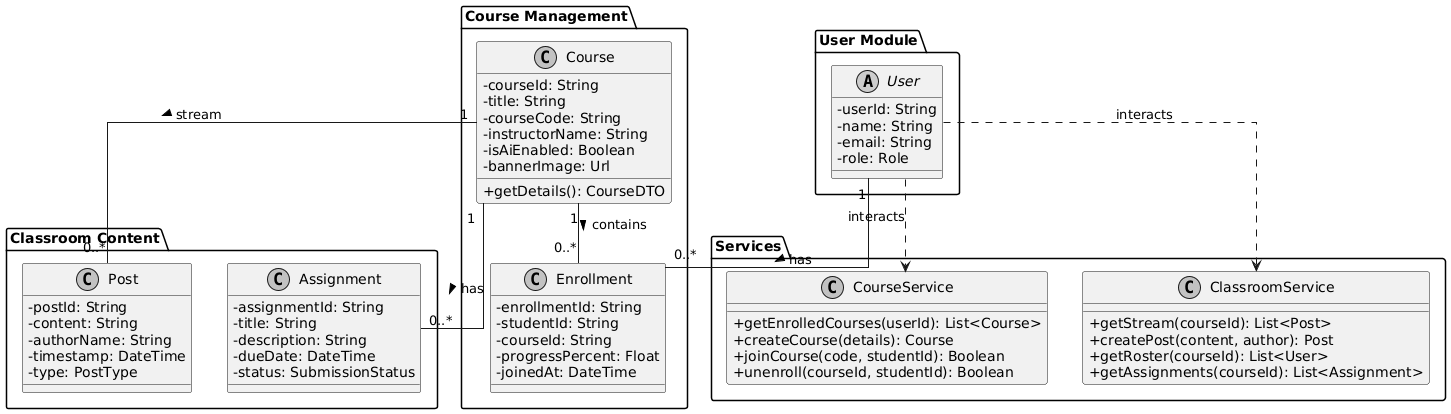

The diagram above was rendered by PlantUML. Its source (embedded in the PNG):
@startuml
skinparam classAttributeIconSize 0
skinparam monochrome true
skinparam linetype ortho

package "User Module" {
    abstract class User {
        - userId: String
        - name: String
        - email: String
        - role: Role
    }
}

package "Course Management" {
    class Course {
        - courseId: String
        - title: String
        - courseCode: String
        - instructorName: String
        - isAiEnabled: Boolean
        - bannerImage: Url
        + getDetails(): CourseDTO
    }

    class Enrollment {
        - enrollmentId: String
        - studentId: String
        - courseId: String
        - progressPercent: Float
        - joinedAt: DateTime
    }
}

package "Classroom Content" {
    class Post {
        - postId: String
        - content: String
        - authorName: String
        - timestamp: DateTime
        - type: PostType
    }

    class Assignment {
        - assignmentId: String
        - title: String
        - description: String
        - dueDate: DateTime
        - status: SubmissionStatus
    }
}

package "Services" {
    class CourseService {
        + getEnrolledCourses(userId): List<Course>
        + createCourse(details): Course
        + joinCourse(code, studentId): Boolean
        + unenroll(courseId, studentId): Boolean
    }

    class ClassroomService {
        + getStream(courseId): List<Post>
        + createPost(content, author): Post
        + getRoster(courseId): List<User>
        + getAssignments(courseId): List<Assignment>
    }
}

' Relationships
User "1" -- "0..*" Enrollment : has >
Course "1" -- "0..*" Enrollment : contains >
Course "1" -- "0..*" Post : stream >
Course "1" -- "0..*" Assignment : has >
User ..> CourseService : interacts
User ..> ClassroomService : interacts
@enduml